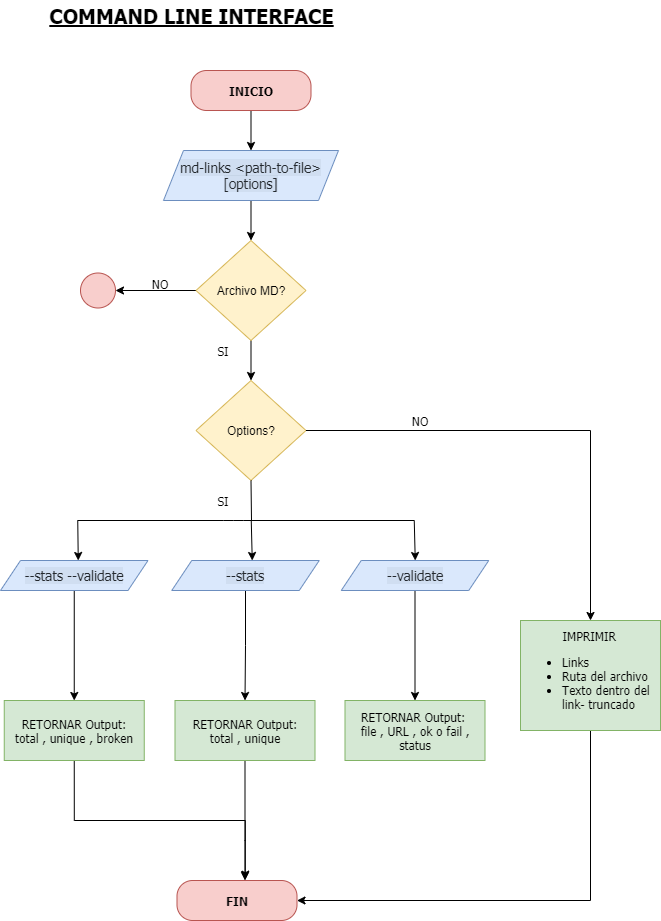

The diagram above was exported from draw.io. Its source (the exported page's mxGraphModel, read from the mxfile embedded in the PNG):
<mxGraphModel dx="1846" dy="492" grid="1" gridSize="10" guides="1" tooltips="1" connect="1" arrows="1" fold="1" page="1" pageScale="1" pageWidth="827" pageHeight="1169" math="0" shadow="0">
  <root>
    <mxCell id="HscEhHJxNyWt8i_ixbUn-0" />
    <mxCell id="HscEhHJxNyWt8i_ixbUn-1" parent="HscEhHJxNyWt8i_ixbUn-0" />
    <mxCell id="qtuQya1neWUYryvXmfZe-0" value="COMMAND LINE INTERFACE" style="text;html=1;align=center;verticalAlign=middle;resizable=0;points=[];autosize=1;fontFamily=Tahoma;fontStyle=5;fontSize=20;" parent="HscEhHJxNyWt8i_ixbUn-1" vertex="1">
      <mxGeometry x="-26.25" y="30" width="300" height="30" as="geometry" />
    </mxCell>
    <mxCell id="GVp98dzsiLTCqvqP-uwz-1" style="edgeStyle=orthogonalEdgeStyle;rounded=0;orthogonalLoop=1;jettySize=auto;html=1;exitX=0.5;exitY=1;exitDx=0;exitDy=0;" parent="HscEhHJxNyWt8i_ixbUn-1" source="muu9BoTqtSXb7GMNg992-0" target="GVp98dzsiLTCqvqP-uwz-0" edge="1">
      <mxGeometry relative="1" as="geometry" />
    </mxCell>
    <mxCell id="muu9BoTqtSXb7GMNg992-0" value="INICIO" style="rounded=1;whiteSpace=wrap;html=1;fontFamily=Tahoma;arcSize=39;fillColor=#f8cecc;strokeColor=#b85450;fontStyle=1" parent="HscEhHJxNyWt8i_ixbUn-1" vertex="1">
      <mxGeometry x="123.5" y="100" width="120" height="40" as="geometry" />
    </mxCell>
    <mxCell id="i7apAXlqPiGmtu2IM7Pi-1" style="edgeStyle=orthogonalEdgeStyle;rounded=0;orthogonalLoop=1;jettySize=auto;html=1;exitX=0.5;exitY=1;exitDx=0;exitDy=0;" parent="HscEhHJxNyWt8i_ixbUn-1" source="GVp98dzsiLTCqvqP-uwz-0" target="i7apAXlqPiGmtu2IM7Pi-0" edge="1">
      <mxGeometry relative="1" as="geometry" />
    </mxCell>
    <mxCell id="GVp98dzsiLTCqvqP-uwz-0" value="&lt;span style=&quot;color: rgb(36 , 41 , 46) ; font-family: , &amp;#34;consolas&amp;#34; , &amp;#34;liberation mono&amp;#34; , &amp;#34;menlo&amp;#34; , monospace ; font-size: 13.6px ; background-color: rgba(27 , 31 , 35 , 0.05)&quot;&gt;md-links &amp;lt;path-to-file&amp;gt; [options]&lt;/span&gt;" style="shape=parallelogram;perimeter=parallelogramPerimeter;whiteSpace=wrap;html=1;fixedSize=1;fontFamily=Tahoma;fontSize=12;fillColor=#dae8fc;strokeColor=#6c8ebf;" parent="HscEhHJxNyWt8i_ixbUn-1" vertex="1">
      <mxGeometry x="96" y="180" width="175" height="50" as="geometry" />
    </mxCell>
    <mxCell id="VrQAfPDqxqL5eRsVZyCU-0" value="Options?" style="rhombus;whiteSpace=wrap;html=1;fillColor=#fff2cc;strokeColor=#d6b656;" parent="HscEhHJxNyWt8i_ixbUn-1" vertex="1">
      <mxGeometry x="128.5" y="410" width="110" height="100" as="geometry" />
    </mxCell>
    <mxCell id="VrQAfPDqxqL5eRsVZyCU-2" value="FIN" style="rounded=1;whiteSpace=wrap;html=1;fontFamily=Tahoma;arcSize=39;fillColor=#f8cecc;strokeColor=#b85450;fontStyle=1" parent="HscEhHJxNyWt8i_ixbUn-1" vertex="1">
      <mxGeometry x="109.5" y="910" width="120" height="40" as="geometry" />
    </mxCell>
    <mxCell id="yFZX_hctafWM1rUKiz0U-0" value="NO" style="text;html=1;strokeColor=none;fillColor=none;align=center;verticalAlign=middle;whiteSpace=wrap;rounded=0;fontFamily=Tahoma;fontSize=12;" parent="HscEhHJxNyWt8i_ixbUn-1" vertex="1">
      <mxGeometry x="333" y="440" width="40" height="20" as="geometry" />
    </mxCell>
    <mxCell id="7bpFCVvoswYujkpZygcG-2" style="edgeStyle=orthogonalEdgeStyle;rounded=0;orthogonalLoop=1;jettySize=auto;html=1;exitX=0.5;exitY=1;exitDx=0;exitDy=0;entryX=1;entryY=0.5;entryDx=0;entryDy=0;" parent="HscEhHJxNyWt8i_ixbUn-1" source="7bpFCVvoswYujkpZygcG-0" target="VrQAfPDqxqL5eRsVZyCU-2" edge="1">
      <mxGeometry relative="1" as="geometry" />
    </mxCell>
    <mxCell id="7bpFCVvoswYujkpZygcG-0" value="&lt;div style=&quot;text-align: center&quot;&gt;&lt;span&gt;IMPRIMIR&amp;nbsp;&lt;/span&gt;&lt;/div&gt;&lt;ul&gt;&lt;li&gt;Links&lt;/li&gt;&lt;li&gt;Ruta del archivo&lt;/li&gt;&lt;li&gt;Texto dentro del link- truncado&lt;/li&gt;&lt;/ul&gt;" style="rounded=0;whiteSpace=wrap;html=1;fontFamily=Tahoma;fontSize=12;fillColor=#d5e8d4;strokeColor=#82b366;align=left;" parent="HscEhHJxNyWt8i_ixbUn-1" vertex="1">
      <mxGeometry x="453" y="650" width="140" height="110" as="geometry" />
    </mxCell>
    <mxCell id="uKlHPxKxMHbTnogXjBDU-0" style="edgeStyle=orthogonalEdgeStyle;rounded=0;orthogonalLoop=1;jettySize=auto;html=1;exitX=0.5;exitY=1;exitDx=0;exitDy=0;entryX=0.569;entryY=-0.033;entryDx=0;entryDy=0;entryPerimeter=0;" parent="HscEhHJxNyWt8i_ixbUn-1" source="7bpFCVvoswYujkpZygcG-3" target="VrQAfPDqxqL5eRsVZyCU-2" edge="1">
      <mxGeometry relative="1" as="geometry" />
    </mxCell>
    <mxCell id="7bpFCVvoswYujkpZygcG-3" value="RETORNAR Output:&lt;br&gt;total , unique , broken" style="rounded=0;whiteSpace=wrap;html=1;fontFamily=Tahoma;fontSize=12;fillColor=#d5e8d4;strokeColor=#82b366;" parent="HscEhHJxNyWt8i_ixbUn-1" vertex="1">
      <mxGeometry x="-63.25" y="730" width="140" height="60" as="geometry" />
    </mxCell>
    <mxCell id="z9efStlEGk6i8cO_Eiac-2" style="edgeStyle=orthogonalEdgeStyle;rounded=0;orthogonalLoop=1;jettySize=auto;html=1;exitX=0.5;exitY=1;exitDx=0;exitDy=0;" parent="HscEhHJxNyWt8i_ixbUn-1" source="7bpFCVvoswYujkpZygcG-4" target="VrQAfPDqxqL5eRsVZyCU-2" edge="1">
      <mxGeometry relative="1" as="geometry">
        <Array as="points">
          <mxPoint x="178" y="870" />
          <mxPoint x="178" y="870" />
        </Array>
      </mxGeometry>
    </mxCell>
    <mxCell id="7bpFCVvoswYujkpZygcG-4" value="&lt;span&gt;RETORNAR Output:&lt;br&gt;total , unique&lt;br&gt;&lt;/span&gt;" style="rounded=0;whiteSpace=wrap;html=1;fontFamily=Tahoma;fontSize=12;fillColor=#d5e8d4;strokeColor=#82b366;" parent="HscEhHJxNyWt8i_ixbUn-1" vertex="1">
      <mxGeometry x="107.5" y="730" width="140" height="60" as="geometry" />
    </mxCell>
    <mxCell id="7bpFCVvoswYujkpZygcG-5" value="RETORNAR Output:&amp;nbsp;&lt;br&gt;file , URL , ok o fail , status" style="rounded=0;whiteSpace=wrap;html=1;fontFamily=Tahoma;fontSize=12;fillColor=#d5e8d4;strokeColor=#82b366;" parent="HscEhHJxNyWt8i_ixbUn-1" vertex="1">
      <mxGeometry x="277.5" y="730" width="140" height="60" as="geometry" />
    </mxCell>
    <mxCell id="7bpFCVvoswYujkpZygcG-8" value="" style="endArrow=none;html=1;" parent="HscEhHJxNyWt8i_ixbUn-1" edge="1">
      <mxGeometry width="50" height="50" relative="1" as="geometry">
        <mxPoint x="10" y="550" as="sourcePoint" />
        <mxPoint x="346.75" y="550" as="targetPoint" />
        <Array as="points">
          <mxPoint x="166.25" y="550" />
        </Array>
      </mxGeometry>
    </mxCell>
    <mxCell id="7bpFCVvoswYujkpZygcG-9" value="" style="endArrow=classic;html=1;" parent="HscEhHJxNyWt8i_ixbUn-1" edge="1">
      <mxGeometry width="50" height="50" relative="1" as="geometry">
        <mxPoint x="346.75" y="550" as="sourcePoint" />
        <mxPoint x="347.75" y="590" as="targetPoint" />
      </mxGeometry>
    </mxCell>
    <mxCell id="7bpFCVvoswYujkpZygcG-10" value="" style="endArrow=classic;html=1;" parent="HscEhHJxNyWt8i_ixbUn-1" edge="1">
      <mxGeometry width="50" height="50" relative="1" as="geometry">
        <mxPoint x="10.25" y="550" as="sourcePoint" />
        <mxPoint x="10.75" y="590" as="targetPoint" />
      </mxGeometry>
    </mxCell>
    <mxCell id="vfZUbVshR1MxvP-X2Z3G-0" value="SI" style="text;html=1;strokeColor=none;fillColor=none;align=center;verticalAlign=middle;whiteSpace=wrap;rounded=0;fontFamily=Tahoma;fontSize=12;" parent="HscEhHJxNyWt8i_ixbUn-1" vertex="1">
      <mxGeometry x="136" y="520" width="40" height="20" as="geometry" />
    </mxCell>
    <mxCell id="vfZUbVshR1MxvP-X2Z3G-12" style="edgeStyle=orthogonalEdgeStyle;rounded=0;orthogonalLoop=1;jettySize=auto;html=1;exitX=0.5;exitY=1;exitDx=0;exitDy=0;" parent="HscEhHJxNyWt8i_ixbUn-1" source="vfZUbVshR1MxvP-X2Z3G-4" target="7bpFCVvoswYujkpZygcG-3" edge="1">
      <mxGeometry relative="1" as="geometry" />
    </mxCell>
    <mxCell id="vfZUbVshR1MxvP-X2Z3G-4" value="&lt;span style=&quot;color: rgb(36 , 41 , 46) ; font-family: , &amp;#34;consolas&amp;#34; , &amp;#34;liberation mono&amp;#34; , &amp;#34;menlo&amp;#34; , monospace ; font-size: 13.6px ; background-color: rgba(27 , 31 , 35 , 0.05)&quot;&gt;--stats --validate&lt;/span&gt;" style="shape=parallelogram;perimeter=parallelogramPerimeter;whiteSpace=wrap;html=1;fixedSize=1;fontFamily=Tahoma;fontSize=12;fillColor=#dae8fc;strokeColor=#6c8ebf;" parent="HscEhHJxNyWt8i_ixbUn-1" vertex="1">
      <mxGeometry x="-67" y="590" width="147.5" height="30" as="geometry" />
    </mxCell>
    <mxCell id="NrrqTe2BLUtX3idr11Ix-2" style="edgeStyle=orthogonalEdgeStyle;rounded=0;orthogonalLoop=1;jettySize=auto;html=1;exitX=0.5;exitY=1;exitDx=0;exitDy=0;entryX=0.5;entryY=0;entryDx=0;entryDy=0;" parent="HscEhHJxNyWt8i_ixbUn-1" source="vfZUbVshR1MxvP-X2Z3G-5" target="7bpFCVvoswYujkpZygcG-4" edge="1">
      <mxGeometry relative="1" as="geometry" />
    </mxCell>
    <mxCell id="vfZUbVshR1MxvP-X2Z3G-5" value="&lt;span style=&quot;color: rgb(36 , 41 , 46) ; font-family: , &amp;#34;consolas&amp;#34; , &amp;#34;liberation mono&amp;#34; , &amp;#34;menlo&amp;#34; , monospace ; font-size: 13.6px ; background-color: rgba(27 , 31 , 35 , 0.05)&quot;&gt;--stats&lt;/span&gt;" style="shape=parallelogram;perimeter=parallelogramPerimeter;whiteSpace=wrap;html=1;fixedSize=1;fontFamily=Tahoma;fontSize=12;fillColor=#dae8fc;strokeColor=#6c8ebf;" parent="HscEhHJxNyWt8i_ixbUn-1" vertex="1">
      <mxGeometry x="104.25" y="590" width="147.5" height="30" as="geometry" />
    </mxCell>
    <mxCell id="vfZUbVshR1MxvP-X2Z3G-14" style="edgeStyle=orthogonalEdgeStyle;rounded=0;orthogonalLoop=1;jettySize=auto;html=1;exitX=0.5;exitY=1;exitDx=0;exitDy=0;entryX=0.5;entryY=0;entryDx=0;entryDy=0;" parent="HscEhHJxNyWt8i_ixbUn-1" source="vfZUbVshR1MxvP-X2Z3G-6" target="7bpFCVvoswYujkpZygcG-5" edge="1">
      <mxGeometry relative="1" as="geometry" />
    </mxCell>
    <mxCell id="vfZUbVshR1MxvP-X2Z3G-6" value="&lt;span style=&quot;color: rgb(36 , 41 , 46) ; font-family: , &amp;#34;consolas&amp;#34; , &amp;#34;liberation mono&amp;#34; , &amp;#34;menlo&amp;#34; , monospace ; font-size: 13.6px ; background-color: rgba(27 , 31 , 35 , 0.05)&quot;&gt;--validate&lt;/span&gt;" style="shape=parallelogram;perimeter=parallelogramPerimeter;whiteSpace=wrap;html=1;fixedSize=1;fontFamily=Tahoma;fontSize=12;fillColor=#dae8fc;strokeColor=#6c8ebf;" parent="HscEhHJxNyWt8i_ixbUn-1" vertex="1">
      <mxGeometry x="273.75" y="590" width="147.5" height="30" as="geometry" />
    </mxCell>
    <mxCell id="vfZUbVshR1MxvP-X2Z3G-7" value="" style="endArrow=none;html=1;entryX=0.5;entryY=1;entryDx=0;entryDy=0;" parent="HscEhHJxNyWt8i_ixbUn-1" target="VrQAfPDqxqL5eRsVZyCU-0" edge="1">
      <mxGeometry width="50" height="50" relative="1" as="geometry">
        <mxPoint x="184" y="550" as="sourcePoint" />
        <mxPoint x="326" y="580" as="targetPoint" />
      </mxGeometry>
    </mxCell>
    <mxCell id="vfZUbVshR1MxvP-X2Z3G-11" value="" style="endArrow=classic;html=1;" parent="HscEhHJxNyWt8i_ixbUn-1" edge="1">
      <mxGeometry width="50" height="50" relative="1" as="geometry">
        <mxPoint x="183.75" y="550" as="sourcePoint" />
        <mxPoint x="184.75" y="590" as="targetPoint" />
      </mxGeometry>
    </mxCell>
    <mxCell id="w3eFc3KDBcETuCXWB8sk-1" style="edgeStyle=orthogonalEdgeStyle;rounded=0;orthogonalLoop=1;jettySize=auto;html=1;exitX=1;exitY=0.5;exitDx=0;exitDy=0;entryX=0.5;entryY=0;entryDx=0;entryDy=0;" parent="HscEhHJxNyWt8i_ixbUn-1" source="VrQAfPDqxqL5eRsVZyCU-0" target="7bpFCVvoswYujkpZygcG-0" edge="1">
      <mxGeometry relative="1" as="geometry">
        <mxPoint x="145.5" y="460" as="sourcePoint" />
        <mxPoint x="523" y="510" as="targetPoint" />
      </mxGeometry>
    </mxCell>
    <mxCell id="i7apAXlqPiGmtu2IM7Pi-2" style="edgeStyle=orthogonalEdgeStyle;rounded=0;orthogonalLoop=1;jettySize=auto;html=1;exitX=0.5;exitY=1;exitDx=0;exitDy=0;" parent="HscEhHJxNyWt8i_ixbUn-1" source="i7apAXlqPiGmtu2IM7Pi-0" target="VrQAfPDqxqL5eRsVZyCU-0" edge="1">
      <mxGeometry relative="1" as="geometry" />
    </mxCell>
    <mxCell id="i7apAXlqPiGmtu2IM7Pi-7" style="edgeStyle=orthogonalEdgeStyle;rounded=0;orthogonalLoop=1;jettySize=auto;html=1;exitX=0;exitY=0.5;exitDx=0;exitDy=0;" parent="HscEhHJxNyWt8i_ixbUn-1" source="i7apAXlqPiGmtu2IM7Pi-0" target="i7apAXlqPiGmtu2IM7Pi-6" edge="1">
      <mxGeometry relative="1" as="geometry" />
    </mxCell>
    <mxCell id="i7apAXlqPiGmtu2IM7Pi-0" value="Archivo MD?" style="rhombus;whiteSpace=wrap;html=1;fillColor=#fff2cc;strokeColor=#d6b656;" parent="HscEhHJxNyWt8i_ixbUn-1" vertex="1">
      <mxGeometry x="128.5" y="270" width="110" height="100" as="geometry" />
    </mxCell>
    <mxCell id="i7apAXlqPiGmtu2IM7Pi-3" value="SI" style="text;html=1;strokeColor=none;fillColor=none;align=center;verticalAlign=middle;whiteSpace=wrap;rounded=0;fontFamily=Tahoma;fontSize=12;" parent="HscEhHJxNyWt8i_ixbUn-1" vertex="1">
      <mxGeometry x="136" y="370" width="40" height="20" as="geometry" />
    </mxCell>
    <mxCell id="i7apAXlqPiGmtu2IM7Pi-6" value="" style="ellipse;whiteSpace=wrap;html=1;aspect=fixed;fillColor=#f8cecc;strokeColor=#b85450;" parent="HscEhHJxNyWt8i_ixbUn-1" vertex="1">
      <mxGeometry x="13" y="302.5" width="35" height="35" as="geometry" />
    </mxCell>
    <mxCell id="i7apAXlqPiGmtu2IM7Pi-8" value="NO" style="text;html=1;strokeColor=none;fillColor=none;align=center;verticalAlign=middle;whiteSpace=wrap;rounded=0;fontFamily=Tahoma;fontSize=12;" parent="HscEhHJxNyWt8i_ixbUn-1" vertex="1">
      <mxGeometry x="73" y="302.5" width="40" height="20" as="geometry" />
    </mxCell>
  </root>
</mxGraphModel>